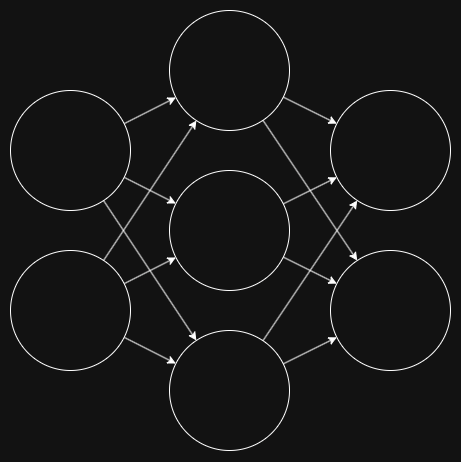

The diagram above was exported from draw.io. Its source (the exported page's mxGraphModel, read from the mxfile embedded in the PNG):
<mxGraphModel dx="985" dy="623" grid="1" gridSize="10" guides="1" tooltips="1" connect="1" arrows="1" fold="1" page="1" pageScale="1" pageWidth="827" pageHeight="1169" math="0" shadow="0">
  <root>
    <mxCell id="0" />
    <mxCell id="1" parent="0" />
    <mxCell id="Lm8S1mTNGOBxI5HwljYJ-46" style="rounded=0;orthogonalLoop=1;jettySize=auto;html=1;" edge="1" parent="1" source="Lm8S1mTNGOBxI5HwljYJ-38" target="Lm8S1mTNGOBxI5HwljYJ-40">
      <mxGeometry relative="1" as="geometry" />
    </mxCell>
    <mxCell id="Lm8S1mTNGOBxI5HwljYJ-47" style="rounded=0;orthogonalLoop=1;jettySize=auto;html=1;" edge="1" parent="1" source="Lm8S1mTNGOBxI5HwljYJ-38" target="Lm8S1mTNGOBxI5HwljYJ-42">
      <mxGeometry relative="1" as="geometry" />
    </mxCell>
    <mxCell id="Lm8S1mTNGOBxI5HwljYJ-48" style="rounded=0;orthogonalLoop=1;jettySize=auto;html=1;" edge="1" parent="1" source="Lm8S1mTNGOBxI5HwljYJ-38" target="Lm8S1mTNGOBxI5HwljYJ-41">
      <mxGeometry relative="1" as="geometry" />
    </mxCell>
    <mxCell id="Lm8S1mTNGOBxI5HwljYJ-38" value="" style="ellipse;whiteSpace=wrap;html=1;aspect=fixed;" vertex="1" parent="1">
      <mxGeometry x="200" y="240" width="120" height="120" as="geometry" />
    </mxCell>
    <mxCell id="Lm8S1mTNGOBxI5HwljYJ-53" style="rounded=0;orthogonalLoop=1;jettySize=auto;html=1;" edge="1" parent="1" source="Lm8S1mTNGOBxI5HwljYJ-40" target="Lm8S1mTNGOBxI5HwljYJ-44">
      <mxGeometry relative="1" as="geometry" />
    </mxCell>
    <mxCell id="Lm8S1mTNGOBxI5HwljYJ-54" style="rounded=0;orthogonalLoop=1;jettySize=auto;html=1;" edge="1" parent="1" source="Lm8S1mTNGOBxI5HwljYJ-40" target="Lm8S1mTNGOBxI5HwljYJ-45">
      <mxGeometry relative="1" as="geometry" />
    </mxCell>
    <mxCell id="Lm8S1mTNGOBxI5HwljYJ-40" value="" style="ellipse;whiteSpace=wrap;html=1;aspect=fixed;" vertex="1" parent="1">
      <mxGeometry x="359" y="160" width="120" height="120" as="geometry" />
    </mxCell>
    <mxCell id="Lm8S1mTNGOBxI5HwljYJ-57" style="rounded=0;orthogonalLoop=1;jettySize=auto;html=1;" edge="1" parent="1" source="Lm8S1mTNGOBxI5HwljYJ-41" target="Lm8S1mTNGOBxI5HwljYJ-45">
      <mxGeometry relative="1" as="geometry" />
    </mxCell>
    <mxCell id="Lm8S1mTNGOBxI5HwljYJ-58" style="rounded=0;orthogonalLoop=1;jettySize=auto;html=1;" edge="1" parent="1" source="Lm8S1mTNGOBxI5HwljYJ-41" target="Lm8S1mTNGOBxI5HwljYJ-44">
      <mxGeometry relative="1" as="geometry" />
    </mxCell>
    <mxCell id="Lm8S1mTNGOBxI5HwljYJ-41" value="" style="ellipse;whiteSpace=wrap;html=1;aspect=fixed;" vertex="1" parent="1">
      <mxGeometry x="359" y="480" width="120" height="120" as="geometry" />
    </mxCell>
    <mxCell id="Lm8S1mTNGOBxI5HwljYJ-55" style="rounded=0;orthogonalLoop=1;jettySize=auto;html=1;" edge="1" parent="1" source="Lm8S1mTNGOBxI5HwljYJ-42" target="Lm8S1mTNGOBxI5HwljYJ-44">
      <mxGeometry relative="1" as="geometry" />
    </mxCell>
    <mxCell id="Lm8S1mTNGOBxI5HwljYJ-56" style="rounded=0;orthogonalLoop=1;jettySize=auto;html=1;" edge="1" parent="1" source="Lm8S1mTNGOBxI5HwljYJ-42" target="Lm8S1mTNGOBxI5HwljYJ-45">
      <mxGeometry relative="1" as="geometry" />
    </mxCell>
    <mxCell id="Lm8S1mTNGOBxI5HwljYJ-42" value="" style="ellipse;whiteSpace=wrap;html=1;aspect=fixed;" vertex="1" parent="1">
      <mxGeometry x="359" y="320" width="120" height="120" as="geometry" />
    </mxCell>
    <mxCell id="Lm8S1mTNGOBxI5HwljYJ-50" style="rounded=0;orthogonalLoop=1;jettySize=auto;html=1;" edge="1" parent="1" source="Lm8S1mTNGOBxI5HwljYJ-43" target="Lm8S1mTNGOBxI5HwljYJ-42">
      <mxGeometry relative="1" as="geometry" />
    </mxCell>
    <mxCell id="Lm8S1mTNGOBxI5HwljYJ-51" style="rounded=0;orthogonalLoop=1;jettySize=auto;html=1;" edge="1" parent="1" source="Lm8S1mTNGOBxI5HwljYJ-43" target="Lm8S1mTNGOBxI5HwljYJ-41">
      <mxGeometry relative="1" as="geometry" />
    </mxCell>
    <mxCell id="Lm8S1mTNGOBxI5HwljYJ-52" style="rounded=0;orthogonalLoop=1;jettySize=auto;html=1;" edge="1" parent="1" source="Lm8S1mTNGOBxI5HwljYJ-43" target="Lm8S1mTNGOBxI5HwljYJ-40">
      <mxGeometry relative="1" as="geometry" />
    </mxCell>
    <mxCell id="Lm8S1mTNGOBxI5HwljYJ-43" value="" style="ellipse;whiteSpace=wrap;html=1;aspect=fixed;" vertex="1" parent="1">
      <mxGeometry x="200" y="400" width="120" height="120" as="geometry" />
    </mxCell>
    <mxCell id="Lm8S1mTNGOBxI5HwljYJ-44" value="" style="ellipse;whiteSpace=wrap;html=1;aspect=fixed;" vertex="1" parent="1">
      <mxGeometry x="520" y="240" width="120" height="120" as="geometry" />
    </mxCell>
    <mxCell id="Lm8S1mTNGOBxI5HwljYJ-45" value="" style="ellipse;whiteSpace=wrap;html=1;aspect=fixed;" vertex="1" parent="1">
      <mxGeometry x="520" y="400" width="120" height="120" as="geometry" />
    </mxCell>
  </root>
</mxGraphModel>